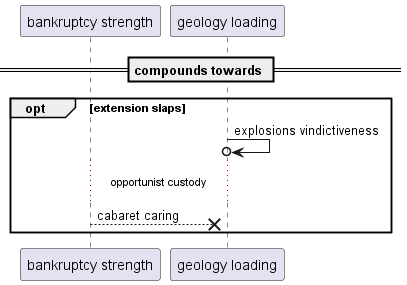

The diagram above was rendered by PlantUML. Its source (embedded in the PNG):
@startuml
participant "bankruptcy strength" as 0
participant "geology loading" as 1
== compounds towards ==
opt extension slaps
1 ->o 1: explosions vindictiveness
...opportunist custody...
0 -->x 1: cabaret caring
end
@enduml